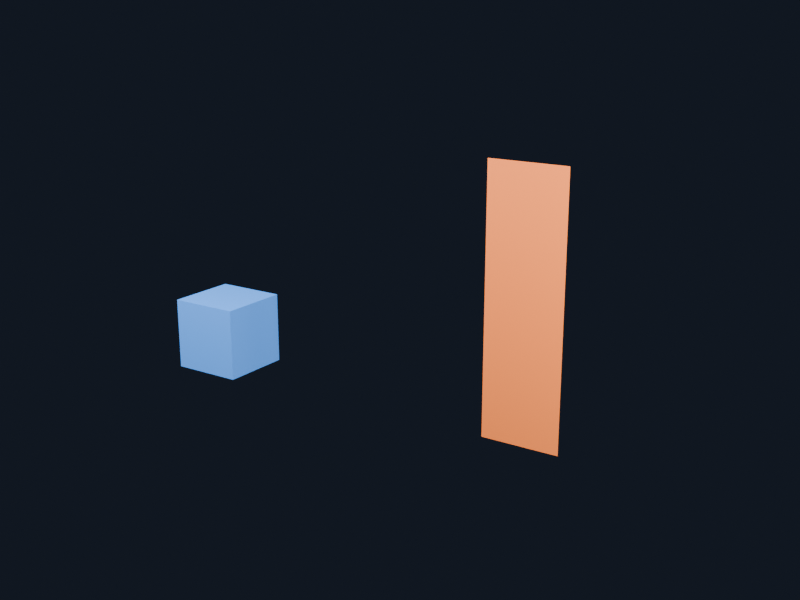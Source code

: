 # Source: animation-deformation-fixture.blend  (saved by Blender 5.2.44; exported with 4.5.12 LTS)
import bpy
from mathutils import Matrix  # noqa: F401  (used for matrix-valued properties, if any)

bpy.ops.wm.read_factory_settings(use_empty=True)
scene = bpy.context.scene
scene.name = 'AnimationDeformationParity'

# ---- materials (node trees are filled in below, after node groups)
mat_transformblue = bpy.data.materials.new('TransformBlue')
mat_deformerorange = bpy.data.materials.new('DeformerOrange')

# ---- material node trees
mat_transformblue.use_nodes = True; mat_transformblue.node_tree.nodes.clear()
_N = mat_transformblue.node_tree.nodes; _L = mat_transformblue.node_tree.links
n0 = _N.new('ShaderNodeBsdfPrincipled'); n0.name = 'Principled BSDF'; n0.location = (-200, 100)
n0.inputs[0].default_value = (0.08, 0.32, 0.95, 1.0)
n0.inputs[2].default_value = 0.55
n0.inputs[10].default_value = 0.005
n1 = _N.new('ShaderNodeOutputMaterial'); n1.name = 'Material Output'; n1.location = (200, 100)
_L.new(n0.outputs[0], n1.inputs[0])
n1.is_active_output = True
mat_deformerorange.use_nodes = True; mat_deformerorange.node_tree.nodes.clear()
_N = mat_deformerorange.node_tree.nodes; _L = mat_deformerorange.node_tree.links
n0 = _N.new('ShaderNodeBsdfPrincipled'); n0.name = 'Principled BSDF'; n0.location = (-200, 100)
n0.inputs[0].default_value = (0.95, 0.22, 0.04, 1.0)
n0.inputs[2].default_value = 0.55
n0.inputs[10].default_value = 0.005
n1 = _N.new('ShaderNodeOutputMaterial'); n1.name = 'Material Output'; n1.location = (200, 100)
_L.new(n0.outputs[0], n1.inputs[0])
n1.is_active_output = True

# ---- world
world_referenceworld = bpy.data.worlds.new('ReferenceWorld'); scene.world = world_referenceworld
world_referenceworld.use_nodes = True; world_referenceworld.node_tree.nodes.clear()
_N = world_referenceworld.node_tree.nodes; _L = world_referenceworld.node_tree.links
n0 = _N.new('ShaderNodeBackground'); n0.name = 'Background'; n0.location = (-200, 100)
n0.inputs[0].default_value = (0.025, 0.035, 0.06, 1.0)
n0.inputs[1].default_value = 0.35
n1 = _N.new('ShaderNodeOutputWorld'); n1.name = 'World Output'; n1.location = (200, 100)
_L.new(n0.outputs[0], n1.inputs[0])
n1.is_active_output = True

# ---- cameras
cam_referencecamera = bpy.data.cameras.new('ReferenceCamera')

# ---- lights
light_referencekey = bpy.data.lights.new('ReferenceKey', 'AREA')
light_referencekey.energy = 800.0
light_referencekey.shape = 'DISK'
light_referencekey.size = 4.0
light_referencefill = bpy.data.lights.new('ReferenceFill', 'AREA')
light_referencefill.energy = 450.0
light_referencefill.size = 3.0

# ---- meshes
me_cube = bpy.data.meshes.new('Cube')
me_cube.from_pydata([(-0.275, -0.275, -0.275), (-0.275, -0.275, 0.275), (-0.275, 0.275, -0.275), (-0.275, 0.275, 0.275), (0.275, -0.275, -0.275), (0.275, -0.275, 0.275), (0.275, 0.275, -0.275), (0.275, 0.275, 0.275)], [], [(0, 1, 3, 2), (2, 3, 7, 6), (6, 7, 5, 4), (4, 5, 1, 0), (2, 6, 4, 0), (7, 3, 1, 5)])
_uv = me_cube.uv_layers.new(name='UVMap')
_uv.uv.foreach_set('vector', [0.375, 0.0, 0.625, 0.0, 0.625, 0.25, 0.375, 0.25, 0.375, 0.25, 0.625, 0.25, 0.625, 0.5, 0.375, 0.5, 0.375, 0.5, 0.625, 0.5, 0.625, 0.75, 0.375, 0.75, 0.375, 0.75, 0.625, 0.75, 0.625, 1.0, 0.375, 1.0, 0.125, 0.5, 0.375, 0.5, 0.375, 0.75, 0.125, 0.75, 0.625, 0.5, 0.875, 0.5, 0.875, 0.75, 0.625, 0.75])
me_cube.materials.append(mat_transformblue)
me_cube.update()
me_deformationribbonmesh = bpy.data.meshes.new('DeformationRibbonMesh')
me_deformationribbonmesh.from_pydata([(-0.3, 0.0, 0.0), (0.3, 0.0, 0.0), (-0.3, 0.0, 1.0), (0.3, 0.0, 1.0), (-0.3, 0.0, 2.0), (0.3, 0.0, 2.0)], [], [(0, 1, 3, 2), (2, 3, 5, 4)])
me_deformationribbonmesh.materials.append(mat_deformerorange)
me_deformationribbonmesh.update()
arm_parityrig = bpy.data.armatures.new('ParityRig')  # bones are not reproduced

# ---- objects
ob_transformdriver = bpy.data.objects.new('TransformDriver', me_cube)
ob_parityrig = bpy.data.objects.new('ParityRig', arm_parityrig)
ob_skinneddeformer = bpy.data.objects.new('SkinnedDeformer', me_deformationribbonmesh)
ob_referencecamera_noimp = bpy.data.objects.new('ReferenceCamera-noimp', cam_referencecamera)
ob_referencekey_noimp = bpy.data.objects.new('ReferenceKey-noimp', light_referencekey)
ob_referencefill_noimp = bpy.data.objects.new('ReferenceFill-noimp', light_referencefill)

# ---- transforms, parenting, visibility, modifiers, constraints
ob_transformdriver.location = (-1.7, -0.2, 0.45)
ob_transformdriver.rotation_mode = 'QUATERNION'
ob_transformdriver.rotation_quaternion = (1.0, 0.0, 0.0, 0.0)
ob_parityrig.location = (0.8, 0.0, 0.0)
ob_skinneddeformer.parent = ob_parityrig
ob_skinneddeformer.location = (0.0, 0.0, 0.0)
_vg = ob_skinneddeformer.vertex_groups.new(name='Root')
for _i, _w in zip([0, 1, 2, 3], [1.0, 1.0, 0.5, 0.5]): _vg.add([_i], _w, 'REPLACE')
_vg = ob_skinneddeformer.vertex_groups.new(name='Tip')
for _i, _w in zip([2, 3, 4, 5], [0.5, 0.5, 1.0, 1.0]): _vg.add([_i], _w, 'REPLACE')
_m = ob_skinneddeformer.modifiers.new('ParityArmature', 'ARMATURE')
_m.object = ob_parityrig
ob_referencecamera_noimp.location = (4.1, -6.4, 3.2)
ob_referencecamera_noimp.rotation_euler = (1.281, 3.145e-08, 0.5916)
ob_referencekey_noimp.location = (-2.5, -3.5, 5.0)
ob_referencekey_noimp.rotation_euler = (0.7973, -4.402e-08, -0.6202)
ob_referencefill_noimp.location = (4.0, -1.0, 2.5)
ob_referencefill_noimp.rotation_euler = (1.222, -3.225e-08, 1.326)

# ---- collection membership
scene.collection.objects.link(ob_transformdriver)
scene.collection.objects.link(ob_parityrig)
scene.collection.objects.link(ob_skinneddeformer)
scene.collection.objects.link(ob_referencecamera_noimp)
scene.collection.objects.link(ob_referencekey_noimp)
scene.collection.objects.link(ob_referencefill_noimp)

# ---- scene / render settings (as saved in the file)
scene.camera = ob_referencecamera_noimp
scene.frame_start = 1; scene.frame_end = 25; scene.frame_set(1)
scene.render.engine = 'BLENDER_EEVEE_NEXT'
scene.render.resolution_x = 640
scene.render.resolution_y = 480
scene.render.bake_bias = 0.0
scene.render.bake_samples = 0
scene.render.compositor_device = 'GPU'
scene.eevee.use_volume_custom_range = False
scene.eevee.fast_gi_thickness_near = 0.1
scene.eevee.fast_gi_thickness_far = 0.0
scene.eevee.ray_tracing_options.screen_trace_thickness = 0.1
bpy.context.view_layer.update()
